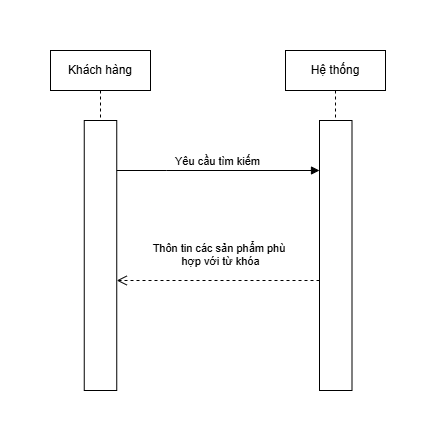

The diagram above was exported from draw.io. Its source (the exported page's mxGraphModel, read from the mxfile embedded in the PNG):
<mxGraphModel dx="1426" dy="783" grid="1" gridSize="10" guides="1" tooltips="1" connect="1" arrows="1" fold="1" page="1" pageScale="1" pageWidth="850" pageHeight="1100" math="0" shadow="0">
  <root>
    <mxCell id="0" />
    <mxCell id="1" parent="0" />
    <mxCell id="cKce5plZVRJmbIAS20uQ-9" value="Khách hàng" style="shape=umlLifeline;perimeter=lifelinePerimeter;whiteSpace=wrap;html=1;container=1;dropTarget=0;collapsible=0;recursiveResize=0;outlineConnect=0;portConstraint=eastwest;newEdgeStyle={&quot;curved&quot;:0,&quot;rounded&quot;:0};" parent="1" vertex="1">
      <mxGeometry x="170" y="170" width="100" height="70" as="geometry" />
    </mxCell>
    <mxCell id="cKce5plZVRJmbIAS20uQ-10" value="Hệ thống" style="shape=umlLifeline;perimeter=lifelinePerimeter;whiteSpace=wrap;html=1;container=1;dropTarget=0;collapsible=0;recursiveResize=0;outlineConnect=0;portConstraint=eastwest;newEdgeStyle={&quot;curved&quot;:0,&quot;rounded&quot;:0};" parent="1" vertex="1">
      <mxGeometry x="405" y="170" width="100" height="70" as="geometry" />
    </mxCell>
    <mxCell id="cKce5plZVRJmbIAS20uQ-11" value="" style="html=1;points=[[0,0,0,0,5],[0,1,0,0,-5],[1,0,0,0,5],[1,1,0,0,-5]];perimeter=orthogonalPerimeter;outlineConnect=0;targetShapes=umlLifeline;portConstraint=eastwest;newEdgeStyle={&quot;curved&quot;:0,&quot;rounded&quot;:0};" parent="1" vertex="1">
      <mxGeometry x="203.75" y="240" width="32.5" height="270" as="geometry" />
    </mxCell>
    <mxCell id="cKce5plZVRJmbIAS20uQ-12" value="" style="html=1;points=[[0,0,0,0,5],[0,1,0,0,-5],[1,0,0,0,5],[1,1,0,0,-5]];perimeter=orthogonalPerimeter;outlineConnect=0;targetShapes=umlLifeline;portConstraint=eastwest;newEdgeStyle={&quot;curved&quot;:0,&quot;rounded&quot;:0};" parent="1" vertex="1">
      <mxGeometry x="439" y="240" width="32.5" height="270" as="geometry" />
    </mxCell>
    <mxCell id="cKce5plZVRJmbIAS20uQ-13" value="Thôn tin các sản phẩm phù&amp;nbsp;&lt;div&gt;hợp với từ khóa&lt;/div&gt;" style="html=1;verticalAlign=bottom;endArrow=open;dashed=1;endSize=8;curved=0;rounded=0;" parent="1" edge="1">
      <mxGeometry x="-0.0234" y="-10" relative="1" as="geometry">
        <mxPoint x="439" y="400" as="sourcePoint" />
        <mxPoint x="236.25" y="400" as="targetPoint" />
        <mxPoint as="offset" />
      </mxGeometry>
    </mxCell>
    <mxCell id="cKce5plZVRJmbIAS20uQ-14" value="Yêu cầu tìm kiếm" style="html=1;verticalAlign=bottom;endArrow=block;curved=0;rounded=0;" parent="1" target="cKce5plZVRJmbIAS20uQ-12" edge="1">
      <mxGeometry width="80" relative="1" as="geometry">
        <mxPoint x="236.25" y="290" as="sourcePoint" />
        <mxPoint x="316.25" y="290" as="targetPoint" />
        <Array as="points">
          <mxPoint x="286.25" y="290" />
        </Array>
      </mxGeometry>
    </mxCell>
  </root>
</mxGraphModel>